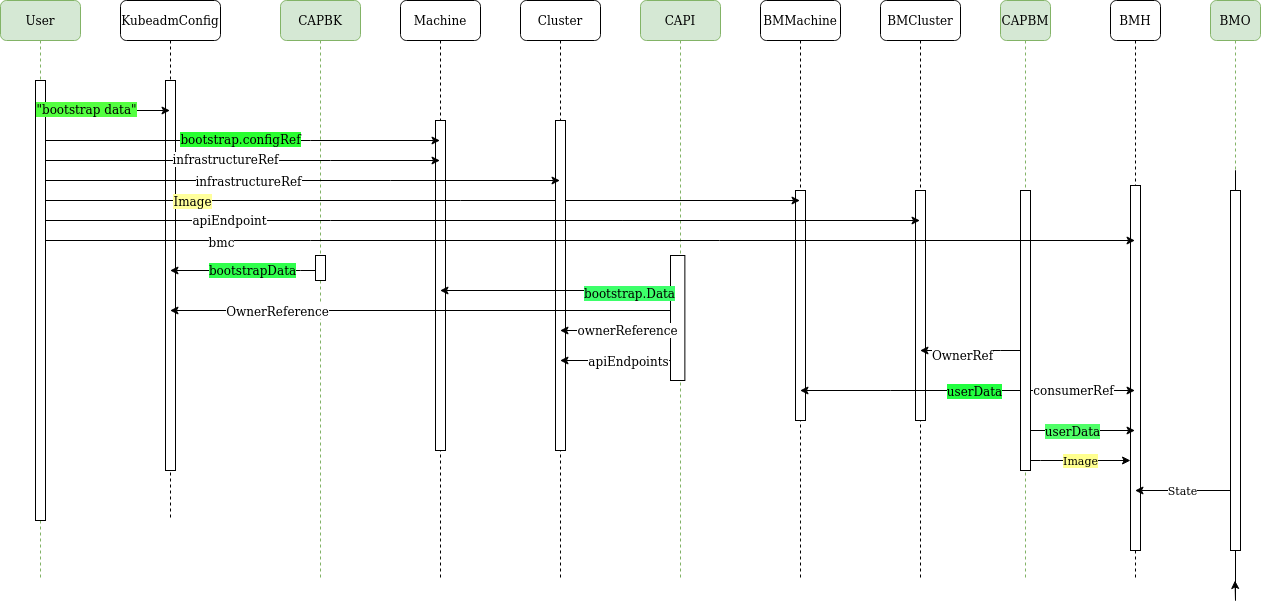

The diagram above was exported from draw.io. Its source (the exported page's mxGraphModel, read from the mxfile embedded in the PNG):
<mxGraphModel dx="2522" dy="808" grid="1" gridSize="10" guides="1" tooltips="1" connect="1" arrows="1" fold="1" page="1" pageScale="1" pageWidth="1100" pageHeight="850" background="#ffffff" math="0" shadow="0">
  <root>
    <mxCell id="0" />
    <mxCell id="1" parent="0" />
    <mxCell id="7baba1c4bc27f4b0-2" value="KubeadmConfig" style="shape=umlLifeline;perimeter=lifelinePerimeter;whiteSpace=wrap;html=1;container=1;collapsible=0;recursiveResize=0;outlineConnect=0;rounded=1;shadow=0;comic=0;labelBackgroundColor=none;strokeWidth=1;fontFamily=Verdana;fontSize=12;align=center;" parent="1" vertex="1">
      <mxGeometry y="80" width="100" height="520" as="geometry" />
    </mxCell>
    <mxCell id="7baba1c4bc27f4b0-10" value="" style="html=1;points=[];perimeter=orthogonalPerimeter;rounded=0;shadow=0;comic=0;labelBackgroundColor=none;strokeWidth=1;fontFamily=Verdana;fontSize=12;align=center;" parent="7baba1c4bc27f4b0-2" vertex="1">
      <mxGeometry x="45" y="80" width="10" height="390" as="geometry" />
    </mxCell>
    <mxCell id="7baba1c4bc27f4b0-3" value="CAPBK" style="shape=umlLifeline;perimeter=lifelinePerimeter;whiteSpace=wrap;html=1;container=1;collapsible=0;recursiveResize=0;outlineConnect=0;rounded=1;shadow=0;comic=0;labelBackgroundColor=none;strokeWidth=1;fontFamily=Verdana;fontSize=12;align=center;fillColor=#d5e8d4;strokeColor=#82b366;" parent="1" vertex="1">
      <mxGeometry x="160" y="80" width="80" height="580" as="geometry" />
    </mxCell>
    <mxCell id="7baba1c4bc27f4b0-13" value="" style="html=1;points=[];perimeter=orthogonalPerimeter;rounded=0;shadow=0;comic=0;labelBackgroundColor=none;strokeWidth=1;fontFamily=Verdana;fontSize=12;align=center;" parent="7baba1c4bc27f4b0-3" vertex="1">
      <mxGeometry x="35" y="255" width="10" height="25" as="geometry" />
    </mxCell>
    <mxCell id="7baba1c4bc27f4b0-4" value="Machine" style="shape=umlLifeline;perimeter=lifelinePerimeter;whiteSpace=wrap;html=1;container=1;collapsible=0;recursiveResize=0;outlineConnect=0;rounded=1;shadow=0;comic=0;labelBackgroundColor=none;strokeWidth=1;fontFamily=Verdana;fontSize=12;align=center;" parent="1" vertex="1">
      <mxGeometry x="280" y="80" width="80" height="580" as="geometry" />
    </mxCell>
    <mxCell id="7baba1c4bc27f4b0-16" value="" style="html=1;points=[];perimeter=orthogonalPerimeter;rounded=0;shadow=0;comic=0;labelBackgroundColor=none;strokeWidth=1;fontFamily=Verdana;fontSize=12;align=center;" parent="7baba1c4bc27f4b0-4" vertex="1">
      <mxGeometry x="35" y="120" width="10" height="330" as="geometry" />
    </mxCell>
    <mxCell id="7baba1c4bc27f4b0-5" value="CAPI" style="shape=umlLifeline;perimeter=lifelinePerimeter;whiteSpace=wrap;html=1;container=1;collapsible=0;recursiveResize=0;outlineConnect=0;rounded=1;shadow=0;comic=0;labelBackgroundColor=none;strokeWidth=1;fontFamily=Verdana;fontSize=12;align=center;fillColor=#d5e8d4;strokeColor=#82b366;" parent="1" vertex="1">
      <mxGeometry x="520" y="80" width="80" height="580" as="geometry" />
    </mxCell>
    <mxCell id="7baba1c4bc27f4b0-19" value="" style="html=1;points=[];perimeter=orthogonalPerimeter;rounded=0;shadow=0;comic=0;labelBackgroundColor=none;strokeWidth=1;fontFamily=Verdana;fontSize=12;align=center;strokeColor=#000000;" parent="7baba1c4bc27f4b0-5" vertex="1">
      <mxGeometry x="30" y="255" width="14.37" height="125" as="geometry" />
    </mxCell>
    <mxCell id="7baba1c4bc27f4b0-8" value="User" style="shape=umlLifeline;perimeter=lifelinePerimeter;whiteSpace=wrap;html=1;container=1;collapsible=0;recursiveResize=0;outlineConnect=0;rounded=1;shadow=0;comic=0;labelBackgroundColor=none;strokeWidth=1;fontFamily=Verdana;fontSize=12;align=center;fillColor=#d5e8d4;strokeColor=#82b366;" parent="1" vertex="1">
      <mxGeometry x="-120" y="80" width="80" height="580" as="geometry" />
    </mxCell>
    <mxCell id="7baba1c4bc27f4b0-9" value="" style="html=1;points=[];perimeter=orthogonalPerimeter;rounded=0;shadow=0;comic=0;labelBackgroundColor=none;strokeWidth=1;fontFamily=Verdana;fontSize=12;align=center;" parent="7baba1c4bc27f4b0-8" vertex="1">
      <mxGeometry x="35" y="80" width="10" height="440" as="geometry" />
    </mxCell>
    <mxCell id="WFA9-lhPXqvJeLsaFZtO-14" style="edgeStyle=orthogonalEdgeStyle;rounded=0;orthogonalLoop=1;jettySize=auto;html=1;" edge="1" parent="1" source="7baba1c4bc27f4b0-9" target="7baba1c4bc27f4b0-4">
      <mxGeometry relative="1" as="geometry">
        <Array as="points">
          <mxPoint x="190" y="220" />
          <mxPoint x="190" y="220" />
        </Array>
      </mxGeometry>
    </mxCell>
    <mxCell id="WFA9-lhPXqvJeLsaFZtO-61" value="bootstrap.configRef" style="text;html=1;align=center;verticalAlign=middle;resizable=0;points=[];labelBackgroundColor=#29FF30;" vertex="1" connectable="0" parent="WFA9-lhPXqvJeLsaFZtO-14">
      <mxGeometry x="0.0109" y="19" relative="1" as="geometry">
        <mxPoint x="-5" y="17" as="offset" />
      </mxGeometry>
    </mxCell>
    <mxCell id="WFA9-lhPXqvJeLsaFZtO-18" style="edgeStyle=orthogonalEdgeStyle;rounded=0;orthogonalLoop=1;jettySize=auto;html=1;" edge="1" parent="1" source="7baba1c4bc27f4b0-9" target="7baba1c4bc27f4b0-4">
      <mxGeometry relative="1" as="geometry">
        <Array as="points">
          <mxPoint x="210" y="240" />
          <mxPoint x="210" y="240" />
        </Array>
      </mxGeometry>
    </mxCell>
    <mxCell id="WFA9-lhPXqvJeLsaFZtO-59" value="infrastructureRef" style="text;html=1;align=center;verticalAlign=middle;resizable=0;points=[];labelBackgroundColor=#ffffff;" vertex="1" connectable="0" parent="WFA9-lhPXqvJeLsaFZtO-18">
      <mxGeometry x="0.0902" y="36" relative="1" as="geometry">
        <mxPoint x="-36" y="34" as="offset" />
      </mxGeometry>
    </mxCell>
    <mxCell id="WFA9-lhPXqvJeLsaFZtO-23" value="BMMachine" style="shape=umlLifeline;perimeter=lifelinePerimeter;whiteSpace=wrap;html=1;container=1;collapsible=0;recursiveResize=0;outlineConnect=0;rounded=1;shadow=0;comic=0;labelBackgroundColor=none;strokeWidth=1;fontFamily=Verdana;fontSize=12;align=center;" vertex="1" parent="1">
      <mxGeometry x="640" y="80" width="80" height="580" as="geometry" />
    </mxCell>
    <mxCell id="WFA9-lhPXqvJeLsaFZtO-24" value="" style="html=1;points=[];perimeter=orthogonalPerimeter;rounded=0;shadow=0;comic=0;labelBackgroundColor=none;strokeWidth=1;fontFamily=Verdana;fontSize=12;align=center;" vertex="1" parent="WFA9-lhPXqvJeLsaFZtO-23">
      <mxGeometry x="35" y="190" width="10" height="230" as="geometry" />
    </mxCell>
    <mxCell id="WFA9-lhPXqvJeLsaFZtO-25" value="CAPBM" style="shape=umlLifeline;perimeter=lifelinePerimeter;whiteSpace=wrap;html=1;container=1;collapsible=0;recursiveResize=0;outlineConnect=0;rounded=1;shadow=0;comic=0;labelBackgroundColor=none;strokeWidth=1;fontFamily=Verdana;fontSize=12;align=center;fillColor=#d5e8d4;strokeColor=#82b366;" vertex="1" parent="1">
      <mxGeometry x="880" y="80" width="50" height="580" as="geometry" />
    </mxCell>
    <mxCell id="WFA9-lhPXqvJeLsaFZtO-26" value="" style="html=1;points=[];perimeter=orthogonalPerimeter;rounded=0;shadow=0;comic=0;labelBackgroundColor=none;strokeWidth=1;fontFamily=Verdana;fontSize=12;align=center;" vertex="1" parent="WFA9-lhPXqvJeLsaFZtO-25">
      <mxGeometry x="20" y="190" width="10" height="280" as="geometry" />
    </mxCell>
    <mxCell id="WFA9-lhPXqvJeLsaFZtO-36" style="edgeStyle=orthogonalEdgeStyle;rounded=0;orthogonalLoop=1;jettySize=auto;html=1;" edge="1" parent="1" source="7baba1c4bc27f4b0-9" target="WFA9-lhPXqvJeLsaFZtO-23">
      <mxGeometry relative="1" as="geometry">
        <Array as="points">
          <mxPoint x="340" y="280" />
          <mxPoint x="340" y="280" />
        </Array>
      </mxGeometry>
    </mxCell>
    <mxCell id="WFA9-lhPXqvJeLsaFZtO-71" value="Image" style="text;html=1;align=center;verticalAlign=middle;resizable=0;points=[];labelBackgroundColor=#FFFF9C;" vertex="1" connectable="0" parent="WFA9-lhPXqvJeLsaFZtO-36">
      <mxGeometry x="-0.063" y="-207" relative="1" as="geometry">
        <mxPoint x="-207" y="-207" as="offset" />
      </mxGeometry>
    </mxCell>
    <mxCell id="WFA9-lhPXqvJeLsaFZtO-51" style="edgeStyle=orthogonalEdgeStyle;rounded=0;orthogonalLoop=1;jettySize=auto;html=1;" edge="1" parent="1" source="7baba1c4bc27f4b0-9" target="7baba1c4bc27f4b0-2">
      <mxGeometry relative="1" as="geometry">
        <mxPoint x="50" y="213" as="targetPoint" />
        <Array as="points">
          <mxPoint x="-40" y="190" />
          <mxPoint x="-40" y="190" />
        </Array>
      </mxGeometry>
    </mxCell>
    <mxCell id="WFA9-lhPXqvJeLsaFZtO-52" value="&quot;bootstrap data&quot;" style="text;html=1;align=center;verticalAlign=middle;resizable=0;points=[];labelBackgroundColor=#53FF40;" vertex="1" connectable="0" parent="WFA9-lhPXqvJeLsaFZtO-51">
      <mxGeometry x="-0.3528" y="2" relative="1" as="geometry">
        <mxPoint as="offset" />
      </mxGeometry>
    </mxCell>
    <mxCell id="WFA9-lhPXqvJeLsaFZtO-63" value="Cluster" style="shape=umlLifeline;perimeter=lifelinePerimeter;whiteSpace=wrap;html=1;container=1;collapsible=0;recursiveResize=0;outlineConnect=0;rounded=1;shadow=0;comic=0;labelBackgroundColor=none;strokeWidth=1;fontFamily=Verdana;fontSize=12;align=center;" vertex="1" parent="1">
      <mxGeometry x="400" y="80" width="80" height="580" as="geometry" />
    </mxCell>
    <mxCell id="WFA9-lhPXqvJeLsaFZtO-64" value="" style="html=1;points=[];perimeter=orthogonalPerimeter;rounded=0;shadow=0;comic=0;labelBackgroundColor=none;strokeWidth=1;fontFamily=Verdana;fontSize=12;align=center;" vertex="1" parent="WFA9-lhPXqvJeLsaFZtO-63">
      <mxGeometry x="35" y="120" width="10" height="330" as="geometry" />
    </mxCell>
    <mxCell id="WFA9-lhPXqvJeLsaFZtO-65" style="edgeStyle=orthogonalEdgeStyle;rounded=0;orthogonalLoop=1;jettySize=auto;html=1;" edge="1" parent="1" source="7baba1c4bc27f4b0-9" target="WFA9-lhPXqvJeLsaFZtO-63">
      <mxGeometry relative="1" as="geometry">
        <Array as="points">
          <mxPoint x="270" y="260" />
          <mxPoint x="270" y="260" />
        </Array>
      </mxGeometry>
    </mxCell>
    <mxCell id="WFA9-lhPXqvJeLsaFZtO-67" value="infrastructureRef" style="text;html=1;align=center;verticalAlign=middle;resizable=0;points=[];labelBackgroundColor=#ffffff;" vertex="1" connectable="0" parent="WFA9-lhPXqvJeLsaFZtO-65">
      <mxGeometry x="-0.2154" relative="1" as="geometry">
        <mxPoint as="offset" />
      </mxGeometry>
    </mxCell>
    <mxCell id="WFA9-lhPXqvJeLsaFZtO-69" value="BMCluster" style="shape=umlLifeline;perimeter=lifelinePerimeter;whiteSpace=wrap;html=1;container=1;collapsible=0;recursiveResize=0;outlineConnect=0;rounded=1;shadow=0;comic=0;labelBackgroundColor=none;strokeWidth=1;fontFamily=Verdana;fontSize=12;align=center;" vertex="1" parent="1">
      <mxGeometry x="760" y="80" width="80" height="580" as="geometry" />
    </mxCell>
    <mxCell id="WFA9-lhPXqvJeLsaFZtO-70" value="" style="html=1;points=[];perimeter=orthogonalPerimeter;rounded=0;shadow=0;comic=0;labelBackgroundColor=none;strokeWidth=1;fontFamily=Verdana;fontSize=12;align=center;" vertex="1" parent="WFA9-lhPXqvJeLsaFZtO-69">
      <mxGeometry x="35" y="190" width="10" height="230" as="geometry" />
    </mxCell>
    <mxCell id="WFA9-lhPXqvJeLsaFZtO-72" style="edgeStyle=orthogonalEdgeStyle;rounded=0;orthogonalLoop=1;jettySize=auto;html=1;" edge="1" parent="1" source="7baba1c4bc27f4b0-9" target="WFA9-lhPXqvJeLsaFZtO-69">
      <mxGeometry relative="1" as="geometry">
        <Array as="points">
          <mxPoint x="210" y="300" />
          <mxPoint x="210" y="300" />
        </Array>
      </mxGeometry>
    </mxCell>
    <mxCell id="WFA9-lhPXqvJeLsaFZtO-73" value="apiEndpoint" style="text;html=1;align=center;verticalAlign=middle;resizable=0;points=[];labelBackgroundColor=#ffffff;" vertex="1" connectable="0" parent="WFA9-lhPXqvJeLsaFZtO-72">
      <mxGeometry x="-0.5824" y="1" relative="1" as="geometry">
        <mxPoint as="offset" />
      </mxGeometry>
    </mxCell>
    <mxCell id="WFA9-lhPXqvJeLsaFZtO-74" value="BMH" style="shape=umlLifeline;perimeter=lifelinePerimeter;whiteSpace=wrap;html=1;container=1;collapsible=0;recursiveResize=0;outlineConnect=0;rounded=1;shadow=0;comic=0;labelBackgroundColor=none;strokeWidth=1;fontFamily=Verdana;fontSize=12;align=center;" vertex="1" parent="1">
      <mxGeometry x="990" y="80" width="50" height="580" as="geometry" />
    </mxCell>
    <mxCell id="WFA9-lhPXqvJeLsaFZtO-75" value="" style="html=1;points=[];perimeter=orthogonalPerimeter;rounded=0;shadow=0;comic=0;labelBackgroundColor=none;strokeWidth=1;fontFamily=Verdana;fontSize=12;align=center;" vertex="1" parent="WFA9-lhPXqvJeLsaFZtO-74">
      <mxGeometry x="20" y="185" width="10" height="365" as="geometry" />
    </mxCell>
    <mxCell id="WFA9-lhPXqvJeLsaFZtO-76" style="edgeStyle=orthogonalEdgeStyle;rounded=0;orthogonalLoop=1;jettySize=auto;html=1;" edge="1" parent="1" source="7baba1c4bc27f4b0-9" target="WFA9-lhPXqvJeLsaFZtO-74">
      <mxGeometry relative="1" as="geometry">
        <Array as="points">
          <mxPoint x="190" y="320" />
          <mxPoint x="190" y="320" />
        </Array>
      </mxGeometry>
    </mxCell>
    <mxCell id="WFA9-lhPXqvJeLsaFZtO-78" value="bmc" style="text;html=1;align=center;verticalAlign=middle;resizable=0;points=[];labelBackgroundColor=#ffffff;" vertex="1" connectable="0" parent="WFA9-lhPXqvJeLsaFZtO-76">
      <mxGeometry x="-0.5707" y="-59" relative="1" as="geometry">
        <mxPoint x="-59" y="-58" as="offset" />
      </mxGeometry>
    </mxCell>
    <mxCell id="WFA9-lhPXqvJeLsaFZtO-81" value="BMO" style="shape=umlLifeline;perimeter=lifelinePerimeter;whiteSpace=wrap;html=1;container=1;collapsible=0;recursiveResize=0;outlineConnect=0;rounded=1;shadow=0;comic=0;labelBackgroundColor=none;strokeWidth=1;fontFamily=Verdana;fontSize=12;align=center;fillColor=#d5e8d4;strokeColor=#82b366;" vertex="1" parent="1">
      <mxGeometry x="1090" y="80" width="50" height="580" as="geometry" />
    </mxCell>
    <mxCell id="WFA9-lhPXqvJeLsaFZtO-122" style="edgeStyle=orthogonalEdgeStyle;rounded=0;orthogonalLoop=1;jettySize=auto;html=1;strokeColor=#000000;" edge="1" parent="WFA9-lhPXqvJeLsaFZtO-81" source="WFA9-lhPXqvJeLsaFZtO-82" target="WFA9-lhPXqvJeLsaFZtO-81">
      <mxGeometry relative="1" as="geometry" />
    </mxCell>
    <mxCell id="WFA9-lhPXqvJeLsaFZtO-82" value="" style="html=1;points=[];perimeter=orthogonalPerimeter;rounded=0;shadow=0;comic=0;labelBackgroundColor=none;strokeWidth=1;fontFamily=Verdana;fontSize=12;align=center;" vertex="1" parent="WFA9-lhPXqvJeLsaFZtO-81">
      <mxGeometry x="20" y="190" width="10" height="360" as="geometry" />
    </mxCell>
    <mxCell id="WFA9-lhPXqvJeLsaFZtO-83" style="edgeStyle=orthogonalEdgeStyle;rounded=0;orthogonalLoop=1;jettySize=auto;html=1;" edge="1" parent="1" source="7baba1c4bc27f4b0-13" target="7baba1c4bc27f4b0-2">
      <mxGeometry relative="1" as="geometry">
        <Array as="points">
          <mxPoint x="180" y="350" />
          <mxPoint x="180" y="350" />
        </Array>
      </mxGeometry>
    </mxCell>
    <mxCell id="WFA9-lhPXqvJeLsaFZtO-99" value="bootstrapData" style="text;html=1;align=center;verticalAlign=middle;resizable=0;points=[];labelBackgroundColor=#30FF4C;" vertex="1" connectable="0" parent="WFA9-lhPXqvJeLsaFZtO-83">
      <mxGeometry x="-0.1203" y="-1" relative="1" as="geometry">
        <mxPoint as="offset" />
      </mxGeometry>
    </mxCell>
    <mxCell id="WFA9-lhPXqvJeLsaFZtO-100" style="edgeStyle=orthogonalEdgeStyle;rounded=0;orthogonalLoop=1;jettySize=auto;html=1;" edge="1" parent="1" source="7baba1c4bc27f4b0-19" target="7baba1c4bc27f4b0-4">
      <mxGeometry relative="1" as="geometry">
        <Array as="points">
          <mxPoint x="510" y="370" />
          <mxPoint x="510" y="370" />
        </Array>
      </mxGeometry>
    </mxCell>
    <mxCell id="WFA9-lhPXqvJeLsaFZtO-101" value="bootstrap.Data" style="text;html=1;align=center;verticalAlign=middle;resizable=0;points=[];labelBackgroundColor=#3DFF6A;" vertex="1" connectable="0" parent="WFA9-lhPXqvJeLsaFZtO-100">
      <mxGeometry x="-0.6136" y="4" relative="1" as="geometry">
        <mxPoint x="3" y="-2" as="offset" />
      </mxGeometry>
    </mxCell>
    <mxCell id="WFA9-lhPXqvJeLsaFZtO-103" style="edgeStyle=orthogonalEdgeStyle;rounded=0;orthogonalLoop=1;jettySize=auto;html=1;" edge="1" parent="1" source="7baba1c4bc27f4b0-19" target="7baba1c4bc27f4b0-2">
      <mxGeometry relative="1" as="geometry">
        <Array as="points">
          <mxPoint x="180" y="390" />
          <mxPoint x="180" y="390" />
        </Array>
      </mxGeometry>
    </mxCell>
    <mxCell id="WFA9-lhPXqvJeLsaFZtO-105" value="OwnerReference" style="text;html=1;align=center;verticalAlign=middle;resizable=0;points=[];labelBackgroundColor=#ffffff;" vertex="1" connectable="0" parent="WFA9-lhPXqvJeLsaFZtO-103">
      <mxGeometry x="0.5752" relative="1" as="geometry">
        <mxPoint as="offset" />
      </mxGeometry>
    </mxCell>
    <mxCell id="WFA9-lhPXqvJeLsaFZtO-106" style="edgeStyle=orthogonalEdgeStyle;rounded=0;orthogonalLoop=1;jettySize=auto;html=1;" edge="1" parent="1" source="WFA9-lhPXqvJeLsaFZtO-26" target="WFA9-lhPXqvJeLsaFZtO-23">
      <mxGeometry relative="1" as="geometry">
        <Array as="points">
          <mxPoint x="770" y="470" />
          <mxPoint x="770" y="470" />
        </Array>
      </mxGeometry>
    </mxCell>
    <mxCell id="WFA9-lhPXqvJeLsaFZtO-108" value="userData" style="text;html=1;align=center;verticalAlign=middle;resizable=0;points=[];labelBackgroundColor=#21FF3F;" vertex="1" connectable="0" parent="WFA9-lhPXqvJeLsaFZtO-106">
      <mxGeometry x="-0.5465" y="-3" relative="1" as="geometry">
        <mxPoint x="3" y="3" as="offset" />
      </mxGeometry>
    </mxCell>
    <mxCell id="WFA9-lhPXqvJeLsaFZtO-109" style="edgeStyle=orthogonalEdgeStyle;rounded=0;orthogonalLoop=1;jettySize=auto;html=1;" edge="1" parent="1" source="7baba1c4bc27f4b0-19" target="WFA9-lhPXqvJeLsaFZtO-63">
      <mxGeometry relative="1" as="geometry">
        <Array as="points">
          <mxPoint x="530" y="410" />
          <mxPoint x="530" y="410" />
        </Array>
      </mxGeometry>
    </mxCell>
    <mxCell id="WFA9-lhPXqvJeLsaFZtO-110" value="ownerReference" style="text;html=1;align=center;verticalAlign=middle;resizable=0;points=[];labelBackgroundColor=#ffffff;" vertex="1" connectable="0" parent="WFA9-lhPXqvJeLsaFZtO-109">
      <mxGeometry x="-0.2036" y="-1" relative="1" as="geometry">
        <mxPoint as="offset" />
      </mxGeometry>
    </mxCell>
    <mxCell id="WFA9-lhPXqvJeLsaFZtO-112" style="edgeStyle=orthogonalEdgeStyle;rounded=0;orthogonalLoop=1;jettySize=auto;html=1;" edge="1" parent="1" source="7baba1c4bc27f4b0-19" target="WFA9-lhPXqvJeLsaFZtO-63">
      <mxGeometry relative="1" as="geometry">
        <Array as="points">
          <mxPoint x="530" y="440" />
          <mxPoint x="530" y="440" />
        </Array>
      </mxGeometry>
    </mxCell>
    <mxCell id="WFA9-lhPXqvJeLsaFZtO-113" value="apiEndpoints" style="text;html=1;align=center;verticalAlign=middle;resizable=0;points=[];labelBackgroundColor=#ffffff;" vertex="1" connectable="0" parent="WFA9-lhPXqvJeLsaFZtO-112">
      <mxGeometry x="-0.2217" relative="1" as="geometry">
        <mxPoint as="offset" />
      </mxGeometry>
    </mxCell>
    <mxCell id="WFA9-lhPXqvJeLsaFZtO-114" style="edgeStyle=orthogonalEdgeStyle;rounded=0;orthogonalLoop=1;jettySize=auto;html=1;" edge="1" parent="1" source="WFA9-lhPXqvJeLsaFZtO-26" target="WFA9-lhPXqvJeLsaFZtO-69">
      <mxGeometry relative="1" as="geometry">
        <Array as="points">
          <mxPoint x="880" y="430" />
          <mxPoint x="880" y="430" />
        </Array>
      </mxGeometry>
    </mxCell>
    <mxCell id="WFA9-lhPXqvJeLsaFZtO-115" value="OwnerRef" style="text;html=1;align=center;verticalAlign=middle;resizable=0;points=[];labelBackgroundColor=#ffffff;" vertex="1" connectable="0" parent="WFA9-lhPXqvJeLsaFZtO-114">
      <mxGeometry x="0.1775" y="4" relative="1" as="geometry">
        <mxPoint as="offset" />
      </mxGeometry>
    </mxCell>
    <mxCell id="WFA9-lhPXqvJeLsaFZtO-116" style="edgeStyle=orthogonalEdgeStyle;rounded=0;orthogonalLoop=1;jettySize=auto;html=1;" edge="1" parent="1" source="WFA9-lhPXqvJeLsaFZtO-26" target="WFA9-lhPXqvJeLsaFZtO-74">
      <mxGeometry relative="1" as="geometry">
        <Array as="points">
          <mxPoint x="940" y="510" />
          <mxPoint x="940" y="510" />
        </Array>
      </mxGeometry>
    </mxCell>
    <mxCell id="WFA9-lhPXqvJeLsaFZtO-117" value="userData" style="text;html=1;align=center;verticalAlign=middle;resizable=0;points=[];labelBackgroundColor=#4FFF67;" vertex="1" connectable="0" parent="WFA9-lhPXqvJeLsaFZtO-116">
      <mxGeometry x="-0.2752" y="-3" relative="1" as="geometry">
        <mxPoint x="3" y="-3" as="offset" />
      </mxGeometry>
    </mxCell>
    <mxCell id="WFA9-lhPXqvJeLsaFZtO-118" value="&lt;span style=&quot;background-color: rgb(255 , 255 , 143)&quot;&gt;Image&lt;/span&gt;" style="edgeStyle=orthogonalEdgeStyle;rounded=0;orthogonalLoop=1;jettySize=auto;html=1;fillColor=#d5e8d4;strokeColor=#000000;" edge="1" parent="1" source="WFA9-lhPXqvJeLsaFZtO-26" target="WFA9-lhPXqvJeLsaFZtO-75">
      <mxGeometry relative="1" as="geometry">
        <Array as="points">
          <mxPoint x="920" y="540" />
          <mxPoint x="920" y="540" />
        </Array>
      </mxGeometry>
    </mxCell>
    <mxCell id="WFA9-lhPXqvJeLsaFZtO-119" value="" style="edgeStyle=orthogonalEdgeStyle;rounded=0;orthogonalLoop=1;jettySize=auto;html=1;strokeColor=#000000;" edge="1" parent="1" source="WFA9-lhPXqvJeLsaFZtO-26" target="WFA9-lhPXqvJeLsaFZtO-74">
      <mxGeometry x="0.459" y="20" relative="1" as="geometry">
        <Array as="points">
          <mxPoint x="920" y="470" />
          <mxPoint x="920" y="470" />
        </Array>
        <mxPoint as="offset" />
      </mxGeometry>
    </mxCell>
    <mxCell id="WFA9-lhPXqvJeLsaFZtO-121" value="consumerRef" style="text;html=1;align=center;verticalAlign=middle;resizable=0;points=[];labelBackgroundColor=#ffffff;" vertex="1" connectable="0" parent="WFA9-lhPXqvJeLsaFZtO-119">
      <mxGeometry x="-0.1962" y="1" relative="1" as="geometry">
        <mxPoint as="offset" />
      </mxGeometry>
    </mxCell>
    <mxCell id="WFA9-lhPXqvJeLsaFZtO-123" value="State" style="edgeStyle=orthogonalEdgeStyle;rounded=0;orthogonalLoop=1;jettySize=auto;html=1;strokeColor=#000000;" edge="1" parent="1" source="WFA9-lhPXqvJeLsaFZtO-82" target="WFA9-lhPXqvJeLsaFZtO-74">
      <mxGeometry relative="1" as="geometry">
        <Array as="points">
          <mxPoint x="1075" y="570" />
          <mxPoint x="1075" y="570" />
        </Array>
      </mxGeometry>
    </mxCell>
  </root>
</mxGraphModel>